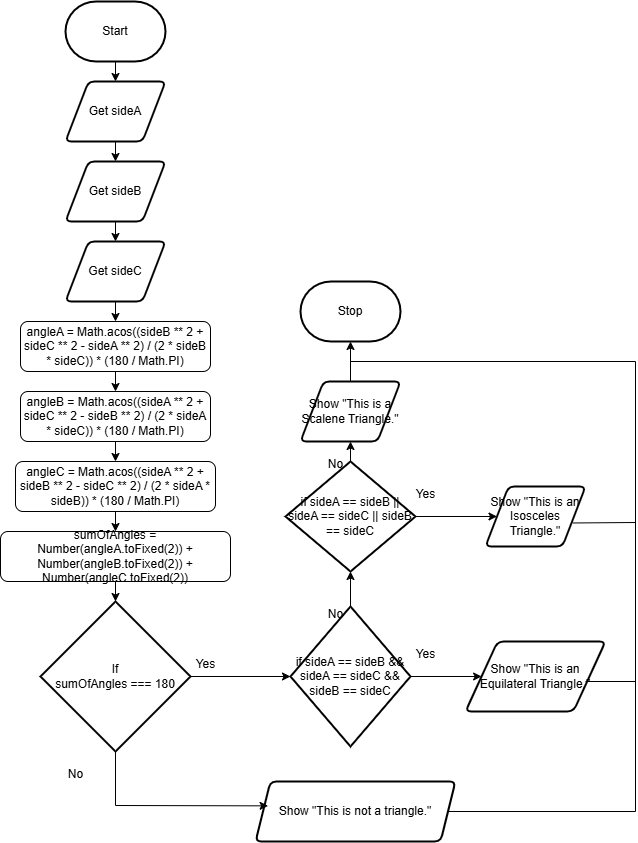

The diagram above was exported from draw.io. Its source (the exported page's mxGraphModel, read from the mxfile embedded in the PNG):
<mxGraphModel dx="1356" dy="749" grid="1" gridSize="10" guides="1" tooltips="1" connect="1" arrows="1" fold="1" page="1" pageScale="1" pageWidth="850" pageHeight="1100" math="0" shadow="0">
  <root>
    <mxCell id="0" />
    <mxCell id="1" parent="0" />
    <mxCell id="22" value="" style="edgeStyle=none;html=1;" edge="1" parent="1" source="2" target="6">
      <mxGeometry relative="1" as="geometry" />
    </mxCell>
    <mxCell id="2" value="Start" style="strokeWidth=2;html=1;shape=mxgraph.flowchart.terminator;whiteSpace=wrap;" parent="1" vertex="1">
      <mxGeometry x="190" y="40" width="100" height="60" as="geometry" />
    </mxCell>
    <mxCell id="3" value="Stop" style="strokeWidth=2;html=1;shape=mxgraph.flowchart.terminator;whiteSpace=wrap;" parent="1" vertex="1">
      <mxGeometry x="425" y="320" width="100" height="60" as="geometry" />
    </mxCell>
    <mxCell id="25" value="" style="edgeStyle=none;html=1;" edge="1" parent="1" source="4" target="9">
      <mxGeometry relative="1" as="geometry" />
    </mxCell>
    <mxCell id="4" value="Get sideC" style="shape=parallelogram;html=1;strokeWidth=2;perimeter=parallelogramPerimeter;whiteSpace=wrap;rounded=1;arcSize=12;size=0.23;" vertex="1" parent="1">
      <mxGeometry x="190" y="280" width="100" height="60" as="geometry" />
    </mxCell>
    <mxCell id="24" value="" style="edgeStyle=none;html=1;" edge="1" parent="1" source="5" target="4">
      <mxGeometry relative="1" as="geometry" />
    </mxCell>
    <mxCell id="5" value="Get sideB" style="shape=parallelogram;html=1;strokeWidth=2;perimeter=parallelogramPerimeter;whiteSpace=wrap;rounded=1;arcSize=12;size=0.23;" vertex="1" parent="1">
      <mxGeometry x="190" y="200" width="100" height="60" as="geometry" />
    </mxCell>
    <mxCell id="23" value="" style="edgeStyle=none;html=1;" edge="1" parent="1" source="6" target="5">
      <mxGeometry relative="1" as="geometry" />
    </mxCell>
    <mxCell id="6" value="Get sideA" style="shape=parallelogram;html=1;strokeWidth=2;perimeter=parallelogramPerimeter;whiteSpace=wrap;rounded=1;arcSize=12;size=0.23;" vertex="1" parent="1">
      <mxGeometry x="190" y="120" width="100" height="60" as="geometry" />
    </mxCell>
    <mxCell id="28" value="" style="edgeStyle=none;html=1;" edge="1" parent="1" source="7" target="11">
      <mxGeometry relative="1" as="geometry" />
    </mxCell>
    <mxCell id="7" value="angleC = Math.acos((sideA ** 2 + sideB ** 2 - sideC ** 2) / (2 * sideA * sideB)) * (180 / Math.PI)" style="html=1;dashed=0;whiteSpace=wrap;rounded=1;" vertex="1" parent="1">
      <mxGeometry x="140" y="500" width="200" height="50" as="geometry" />
    </mxCell>
    <mxCell id="26" value="" style="edgeStyle=none;html=1;" edge="1" parent="1" source="9" target="10">
      <mxGeometry relative="1" as="geometry" />
    </mxCell>
    <mxCell id="9" value="angleA = Math.acos((sideB ** 2 + sideC ** 2 - sideA ** 2) / (2 * sideB * sideC)) * (180 / Math.PI)" style="html=1;dashed=0;whiteSpace=wrap;rounded=1;" vertex="1" parent="1">
      <mxGeometry x="145" y="360" width="190" height="50" as="geometry" />
    </mxCell>
    <mxCell id="27" value="" style="edgeStyle=none;html=1;" edge="1" parent="1" source="10" target="7">
      <mxGeometry relative="1" as="geometry" />
    </mxCell>
    <mxCell id="10" value="angleB = Math.acos((sideA ** 2 + sideC ** 2 - sideB ** 2) / (2 * sideA * sideC)) * (180 / Math.PI)" style="html=1;dashed=0;whiteSpace=wrap;rounded=1;" vertex="1" parent="1">
      <mxGeometry x="145" y="430" width="190" height="50" as="geometry" />
    </mxCell>
    <mxCell id="29" value="" style="edgeStyle=none;html=1;" edge="1" parent="1" source="11" target="15">
      <mxGeometry relative="1" as="geometry" />
    </mxCell>
    <mxCell id="11" value="sumOfAngles = Number(angleA.toFixed(2)) + Number(angleB.toFixed(2)) + Number(angleC.toFixed(2))" style="html=1;dashed=0;whiteSpace=wrap;rounded=1;" vertex="1" parent="1">
      <mxGeometry x="125" y="570" width="230" height="50" as="geometry" />
    </mxCell>
    <mxCell id="31" value="" style="edgeStyle=none;html=1;" edge="1" parent="1" source="15" target="16">
      <mxGeometry relative="1" as="geometry" />
    </mxCell>
    <mxCell id="15" value="&lt;div&gt;If&lt;/div&gt;sumOfAngles === 180" style="strokeWidth=2;html=1;shape=mxgraph.flowchart.decision;whiteSpace=wrap;" vertex="1" parent="1">
      <mxGeometry x="165" y="640" width="150" height="150" as="geometry" />
    </mxCell>
    <mxCell id="32" value="" style="edgeStyle=none;html=1;" edge="1" parent="1" source="16" target="17">
      <mxGeometry relative="1" as="geometry" />
    </mxCell>
    <mxCell id="35" value="" style="edgeStyle=none;html=1;" edge="1" parent="1" source="16" target="20">
      <mxGeometry relative="1" as="geometry" />
    </mxCell>
    <mxCell id="16" value="if sideA == sideB &amp;amp;&amp;amp; sideA == sideC &amp;amp;&amp;amp; sideB == sideC" style="strokeWidth=2;html=1;shape=mxgraph.flowchart.decision;whiteSpace=wrap;" vertex="1" parent="1">
      <mxGeometry x="415" y="645" width="120" height="140" as="geometry" />
    </mxCell>
    <mxCell id="33" value="" style="edgeStyle=none;html=1;" edge="1" parent="1" source="17" target="18">
      <mxGeometry relative="1" as="geometry" />
    </mxCell>
    <mxCell id="36" value="" style="edgeStyle=none;html=1;" edge="1" parent="1" source="17" target="19">
      <mxGeometry relative="1" as="geometry" />
    </mxCell>
    <mxCell id="17" value="if sideA == sideB || sideA == sideC || sideB == sideC" style="strokeWidth=2;html=1;shape=mxgraph.flowchart.decision;whiteSpace=wrap;" vertex="1" parent="1">
      <mxGeometry x="410" y="500" width="130" height="110" as="geometry" />
    </mxCell>
    <mxCell id="34" value="" style="edgeStyle=none;html=1;" edge="1" parent="1" source="18" target="3">
      <mxGeometry relative="1" as="geometry" />
    </mxCell>
    <mxCell id="18" value="Show &quot;This is a Scalene Triangle.&quot;" style="shape=parallelogram;html=1;strokeWidth=2;perimeter=parallelogramPerimeter;whiteSpace=wrap;rounded=1;arcSize=12;size=0.23;" vertex="1" parent="1">
      <mxGeometry x="425" y="420" width="100" height="60" as="geometry" />
    </mxCell>
    <mxCell id="19" value="Show &quot;This is an Isosceles Triangle.&quot;" style="shape=parallelogram;html=1;strokeWidth=2;perimeter=parallelogramPerimeter;whiteSpace=wrap;rounded=1;arcSize=12;size=0.23;" vertex="1" parent="1">
      <mxGeometry x="610" y="525" width="100" height="60" as="geometry" />
    </mxCell>
    <mxCell id="20" value="Show &quot;This is an Equilateral Triangle.&quot;" style="shape=parallelogram;html=1;strokeWidth=2;perimeter=parallelogramPerimeter;whiteSpace=wrap;rounded=1;arcSize=12;size=0.23;" vertex="1" parent="1">
      <mxGeometry x="590" y="680" width="140" height="70" as="geometry" />
    </mxCell>
    <mxCell id="21" value="Show &quot;This is not a triangle.&quot;" style="shape=parallelogram;html=1;strokeWidth=2;perimeter=parallelogramPerimeter;whiteSpace=wrap;rounded=1;arcSize=12;size=0.07500000000000001;" vertex="1" parent="1">
      <mxGeometry x="380" y="820" width="200" height="60" as="geometry" />
    </mxCell>
    <mxCell id="38" value="Yes" style="text;html=1;align=center;verticalAlign=middle;resizable=0;points=[];autosize=1;strokeColor=none;fillColor=none;" vertex="1" parent="1">
      <mxGeometry x="310" y="688" width="40" height="30" as="geometry" />
    </mxCell>
    <mxCell id="40" value="No" style="text;html=1;align=center;verticalAlign=middle;resizable=0;points=[];autosize=1;strokeColor=none;fillColor=none;" vertex="1" parent="1">
      <mxGeometry x="180" y="798" width="40" height="30" as="geometry" />
    </mxCell>
    <mxCell id="41" value="Yes" style="text;html=1;align=center;verticalAlign=middle;resizable=0;points=[];autosize=1;strokeColor=none;fillColor=none;" vertex="1" parent="1">
      <mxGeometry x="530" y="678" width="40" height="30" as="geometry" />
    </mxCell>
    <mxCell id="42" value="No" style="text;html=1;align=center;verticalAlign=middle;resizable=0;points=[];autosize=1;strokeColor=none;fillColor=none;" vertex="1" parent="1">
      <mxGeometry x="440" y="638" width="40" height="30" as="geometry" />
    </mxCell>
    <mxCell id="43" value="No" style="text;html=1;align=center;verticalAlign=middle;resizable=0;points=[];autosize=1;strokeColor=none;fillColor=none;" vertex="1" parent="1">
      <mxGeometry x="440" y="488" width="40" height="30" as="geometry" />
    </mxCell>
    <mxCell id="44" value="Yes" style="text;html=1;align=center;verticalAlign=middle;resizable=0;points=[];autosize=1;strokeColor=none;fillColor=none;" vertex="1" parent="1">
      <mxGeometry x="530" y="518" width="40" height="30" as="geometry" />
    </mxCell>
    <mxCell id="51" value="" style="endArrow=classic;html=1;exitX=0.5;exitY=1;exitDx=0;exitDy=0;exitPerimeter=0;entryX=0.063;entryY=0.406;entryDx=0;entryDy=0;entryPerimeter=0;rounded=0;curved=0;" edge="1" parent="1" source="15" target="21">
      <mxGeometry width="50" height="50" relative="1" as="geometry">
        <mxPoint x="280" y="835" as="sourcePoint" />
        <mxPoint x="330" y="785" as="targetPoint" />
        <Array as="points">
          <mxPoint x="240" y="844" />
        </Array>
      </mxGeometry>
    </mxCell>
    <mxCell id="52" value="" style="endArrow=none;html=1;exitX=1;exitY=0.5;exitDx=0;exitDy=0;rounded=0;curved=0;" edge="1" parent="1" source="21">
      <mxGeometry width="50" height="50" relative="1" as="geometry">
        <mxPoint x="470" y="810" as="sourcePoint" />
        <mxPoint x="475" y="400" as="targetPoint" />
        <Array as="points">
          <mxPoint x="760" y="850" />
          <mxPoint x="760" y="400" />
        </Array>
      </mxGeometry>
    </mxCell>
    <mxCell id="53" value="" style="endArrow=none;html=1;exitX=0.872;exitY=0.608;exitDx=0;exitDy=0;exitPerimeter=0;" edge="1" parent="1" source="19">
      <mxGeometry width="50" height="50" relative="1" as="geometry">
        <mxPoint x="700" y="558" as="sourcePoint" />
        <mxPoint x="760" y="561" as="targetPoint" />
      </mxGeometry>
    </mxCell>
    <mxCell id="54" value="" style="endArrow=none;html=1;" edge="1" parent="1">
      <mxGeometry width="50" height="50" relative="1" as="geometry">
        <mxPoint x="710" y="720" as="sourcePoint" />
        <mxPoint x="760" y="720" as="targetPoint" />
      </mxGeometry>
    </mxCell>
  </root>
</mxGraphModel>